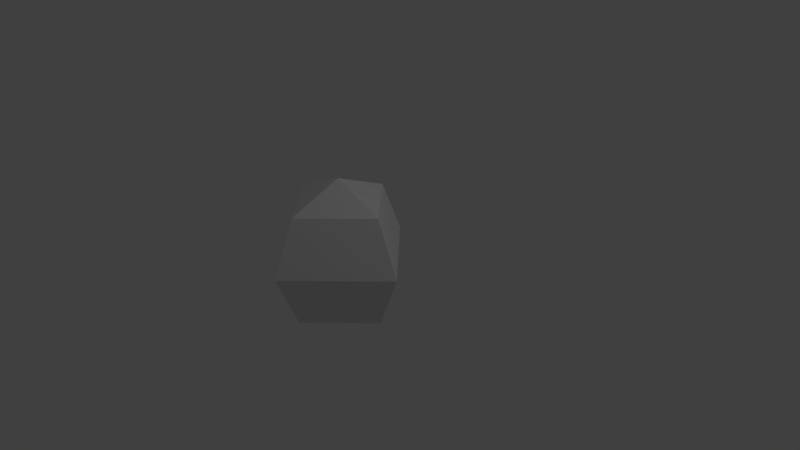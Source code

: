 # Source: stone.blend  (saved by Blender 2.75.0; exported with 4.5.12 LTS)
import bpy
from mathutils import Matrix  # noqa: F401  (used for matrix-valued properties, if any)

bpy.ops.wm.read_factory_settings(use_empty=True)
scene = bpy.context.scene
scene.name = 'Scene'

# ---- collections
col_collection_1 = bpy.data.collections.new('Collection 1'); scene.collection.children.link(col_collection_1)

# ---- materials (node trees are filled in below, after node groups)
mat_material_002 = bpy.data.materials.new('Material.002')
mat_material_002.alpha_threshold = 0.0
mat_material_002.use_transparent_shadow = False
mat_material_002.roughness = 0.5

# ---- material node trees

# ---- world
world_world = bpy.data.worlds.new('World'); scene.world = world_world
world_world.color = (0.05088, 0.05088, 0.05088)
world_world.use_sun_shadow = False
world_world.sun_shadow_jitter_overblur = 0.0
world_world.cycles.sampling_method = 'MANUAL'
world_world.cycles.sample_map_resolution = 256

# ---- cameras
cam_camera = bpy.data.cameras.new('Camera')
cam_camera.clip_end = 100.0
cam_camera.lens = 35.0
cam_camera.sensor_width = 32.0
cam_camera.sensor_height = 18.0
cam_camera.ortho_scale = 7.314
cam_camera.dof.focus_distance = 0.0
cam_camera.dof.aperture_fstop = 128.0

# ---- lights
light_lamp = bpy.data.lights.new('Lamp', 'POINT')
light_lamp.transmission_factor = 0.0
light_lamp.cutoff_distance = 30.0
light_lamp.energy = 100.0
light_lamp.shadow_buffer_clip_start = 1.001
light_lamp.shadow_soft_size = 0.1
light_lamp.shadow_maximum_resolution = 0.006
light_lamp.use_absolute_resolution = True
light_lamp.cycles.use_multiple_importance_sampling = False

# ---- meshes
me_sphere_002 = bpy.data.meshes.new('Sphere.002')
me_sphere_002.from_pydata([(-0.7071, 0.0, -0.7071), (8.742e-08, 0.0, -1.0), (1.183e-07, 0.7071, 0.7071), (1.311e-07, 1.0, -1.033e-07), (1.183e-07, 0.7071, -0.7071), (0.7071, -6.182e-08, 0.7071), (1.0, -8.742e-08, -1.629e-07), (0.7071, -6.182e-08, -0.7071), (-5.303e-09, -0.7071, 0.7071), (-4.371e-08, -1.0, -2.225e-07), (-5.303e-09, -0.7071, -0.7071), (0.0, 2.132e-14, 1.0), (-0.7071, 1.236e-07, 0.7071), (-1.0, 1.748e-07, -2.821e-07)], [], [(3, 2, 5, 6), (4, 3, 6, 7), (6, 5, 8, 9), (7, 6, 9, 10), (9, 8, 12, 13), (1, 0, 4), (13, 12, 2, 3), (0, 13, 3, 4), (12, 11, 2), (1, 4, 7), (2, 11, 5), (1, 7, 10), (5, 11, 8), (1, 10, 0), (10, 9, 13, 0), (8, 11, 12)])
_uv = me_sphere_002.uv_layers.new(name='UVMap')
_uv.uv.foreach_set('vector', [0.0, 0.0, 1.0, 0.0, 1.0, 1.0, 0.0, 1.0, 0.0, 0.0, 1.0, 0.0, 1.0, 1.0, 0.0, 1.0, 0.0, 0.0, 1.0, 0.0, 1.0, 1.0, 0.0, 1.0, 0.0, 0.0, 1.0, 0.0, 1.0, 1.0, 0.0, 1.0, 0.0, 0.0, 1.0, 0.0, 1.0, 1.0, 0.0, 1.0, 0.0, 0.0, 1.0, 0.0, 1.0, 1.0, 0.0, 0.0, 1.0, 0.0, 1.0, 1.0, 0.0, 1.0, 0.0, 0.0, 1.0, 0.0, 1.0, 1.0, 0.0, 1.0, 0.0, 0.0, 1.0, 0.0, 1.0, 1.0, 0.0, 0.0, 1.0, 0.0, 1.0, 1.0, 0.0, 0.0, 1.0, 0.0, 1.0, 1.0, 0.0, 0.0, 1.0, 0.0, 1.0, 1.0, 0.0, 0.0, 1.0, 0.0, 1.0, 1.0, 0.0, 0.0, 1.0, 0.0, 1.0, 1.0, 0.0, 0.0, 1.0, 0.0, 1.0, 1.0, 0.0, 1.0, 0.0, 0.0, 1.0, 0.0, 1.0, 1.0])
me_sphere_002.materials.append(mat_material_002)
me_sphere_002.use_remesh_preserve_volume = False
me_sphere_002.use_remesh_preserve_attributes = False
me_sphere_002.use_mirror_vertex_groups = False
me_sphere_002.update()

# ---- objects
ob_sphere = bpy.data.objects.new('Sphere', me_sphere_002)
ob_lamp = bpy.data.objects.new('Lamp', light_lamp)
ob_camera = bpy.data.objects.new('Camera', cam_camera)

# ---- transforms, parenting, visibility, modifiers, constraints
ob_sphere.location = (0.0155, -0.5434, 0.2325)
ob_sphere.lineart.crease_threshold = 0.0
ob_lamp.location = (4.076, 1.005, 5.904)
ob_lamp.rotation_euler = (0.6503, 0.05522, 1.866)
ob_lamp.lock_rotations_4d = False
ob_lamp.empty_display_type = 'ARROWS'
ob_lamp.color = (0.0, 0.0, 0.0, 0.0)
ob_lamp.lineart.crease_threshold = 0.0
ob_camera.location = (7.481, -6.508, 5.344)
ob_camera.rotation_euler = (1.109, 0.01082, 0.8149)
ob_camera.lock_rotations_4d = False
ob_camera.empty_display_type = 'ARROWS'
ob_camera.color = (0.0, 0.0, 0.0, 0.0)
ob_camera.display_type = 'WIRE'
ob_camera.lineart.crease_threshold = 0.0

# ---- collection membership
col_collection_1.objects.link(ob_sphere)
col_collection_1.objects.link(ob_lamp)
col_collection_1.objects.link(ob_camera)

# ---- scene / render settings (as saved in the file)
scene.camera = ob_camera
scene.frame_start = 1; scene.frame_end = 250; scene.frame_set(1)
scene.render.engine = 'BLENDER_EEVEE_NEXT'
scene.render.resolution_percentage = 50
scene.render.dither_intensity = 0.0
scene.cycles.use_denoising = False
scene.cycles.samples = 10
scene.cycles.sampling_pattern = 'TABULATED_SOBOL'
scene.cycles.light_sampling_threshold = 0.0
scene.cycles.use_adaptive_sampling = False
scene.cycles.use_light_tree = False
scene.cycles.blur_glossy = 0.0
scene.cycles.pixel_filter_type = 'GAUSSIAN'
scene.cycles.sample_clamp_indirect = 0.0
scene.view_settings.view_transform = 'Standard'
bpy.context.view_layer.update()
